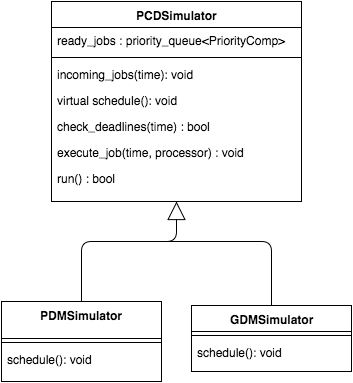

The diagram above was exported from draw.io. Its source (the exported page's mxGraphModel, read from the mxfile embedded in the PNG):
<mxGraphModel dx="662" dy="776" grid="1" gridSize="10" guides="1" tooltips="1" connect="1" arrows="1" fold="1" page="1" pageScale="1" pageWidth="826" pageHeight="1169" background="#ffffff" math="0" shadow="0">
  <root>
    <mxCell id="0" />
    <mxCell id="1" parent="0" />
    <mxCell id="2" value="PCDSimulator" style="swimlane;html=1;fontStyle=1;align=center;verticalAlign=top;childLayout=stackLayout;horizontal=1;startSize=26;horizontalStack=0;resizeParent=1;resizeLast=0;collapsible=1;marginBottom=0;swimlaneFillColor=#ffffff;" vertex="1" parent="1">
      <mxGeometry x="210" y="150" width="250" height="200" as="geometry" />
    </mxCell>
    <mxCell id="3" value="ready_jobs : priority_queue&amp;lt;PriorityComp&amp;gt;" style="text;html=1;strokeColor=none;fillColor=none;align=left;verticalAlign=top;spacingLeft=4;spacingRight=4;whiteSpace=wrap;overflow=hidden;rotatable=0;points=[[0,0.5],[1,0.5]];portConstraint=eastwest;" vertex="1" parent="2">
      <mxGeometry y="26" width="250" height="26" as="geometry" />
    </mxCell>
    <mxCell id="4" value="" style="line;html=1;strokeWidth=1;fillColor=none;align=left;verticalAlign=middle;spacingTop=-1;spacingLeft=3;spacingRight=3;rotatable=0;labelPosition=right;points=[];portConstraint=eastwest;" vertex="1" parent="2">
      <mxGeometry y="52" width="250" height="8" as="geometry" />
    </mxCell>
    <mxCell id="5" value="incoming_jobs(time): void" style="text;html=1;strokeColor=none;fillColor=none;align=left;verticalAlign=top;spacingLeft=4;spacingRight=4;whiteSpace=wrap;overflow=hidden;rotatable=0;points=[[0,0.5],[1,0.5]];portConstraint=eastwest;" vertex="1" parent="2">
      <mxGeometry y="60" width="250" height="26" as="geometry" />
    </mxCell>
    <mxCell id="14" value="virtual schedule(): void" style="text;html=1;strokeColor=none;fillColor=none;align=left;verticalAlign=top;spacingLeft=4;spacingRight=4;whiteSpace=wrap;overflow=hidden;rotatable=0;points=[[0,0.5],[1,0.5]];portConstraint=eastwest;" vertex="1" parent="2">
      <mxGeometry y="86" width="250" height="26" as="geometry" />
    </mxCell>
    <mxCell id="15" value="check_deadlines(time) : bool" style="text;html=1;strokeColor=none;fillColor=none;align=left;verticalAlign=top;spacingLeft=4;spacingRight=4;whiteSpace=wrap;overflow=hidden;rotatable=0;points=[[0,0.5],[1,0.5]];portConstraint=eastwest;" vertex="1" parent="2">
      <mxGeometry y="112" width="250" height="26" as="geometry" />
    </mxCell>
    <mxCell id="16" value="execute_job(time, processor) : void" style="text;html=1;strokeColor=none;fillColor=none;align=left;verticalAlign=top;spacingLeft=4;spacingRight=4;whiteSpace=wrap;overflow=hidden;rotatable=0;points=[[0,0.5],[1,0.5]];portConstraint=eastwest;" vertex="1" parent="2">
      <mxGeometry y="138" width="250" height="26" as="geometry" />
    </mxCell>
    <mxCell id="17" value="run() : bool" style="text;html=1;strokeColor=none;fillColor=none;align=left;verticalAlign=top;spacingLeft=4;spacingRight=4;whiteSpace=wrap;overflow=hidden;rotatable=0;points=[[0,0.5],[1,0.5]];portConstraint=eastwest;" vertex="1" parent="2">
      <mxGeometry y="164" width="250" height="26" as="geometry" />
    </mxCell>
    <mxCell id="6" value="PDMSimulator" style="swimlane;html=1;fontStyle=1;align=center;verticalAlign=top;childLayout=stackLayout;horizontal=1;startSize=37;horizontalStack=0;resizeParent=1;resizeLast=0;collapsible=1;marginBottom=0;swimlaneFillColor=#ffffff;" vertex="1" parent="1">
      <mxGeometry x="160" y="450" width="160" height="80" as="geometry" />
    </mxCell>
    <mxCell id="8" value="" style="line;html=1;strokeWidth=1;fillColor=none;align=left;verticalAlign=middle;spacingTop=-1;spacingLeft=3;spacingRight=3;rotatable=0;labelPosition=right;points=[];portConstraint=eastwest;" vertex="1" parent="6">
      <mxGeometry y="37" width="160" height="8" as="geometry" />
    </mxCell>
    <mxCell id="9" value="schedule(): void" style="text;html=1;strokeColor=none;fillColor=none;align=left;verticalAlign=top;spacingLeft=4;spacingRight=4;whiteSpace=wrap;overflow=hidden;rotatable=0;points=[[0,0.5],[1,0.5]];portConstraint=eastwest;" vertex="1" parent="6">
      <mxGeometry y="45" width="160" height="26" as="geometry" />
    </mxCell>
    <mxCell id="10" value="GDMSimulator" style="swimlane;html=1;fontStyle=1;align=center;verticalAlign=top;childLayout=stackLayout;horizontal=1;startSize=26;horizontalStack=0;resizeParent=1;resizeLast=0;collapsible=1;marginBottom=0;swimlaneFillColor=#ffffff;" vertex="1" parent="1">
      <mxGeometry x="350" y="454" width="160" height="66" as="geometry" />
    </mxCell>
    <mxCell id="12" value="" style="line;html=1;strokeWidth=1;fillColor=none;align=left;verticalAlign=middle;spacingTop=-1;spacingLeft=3;spacingRight=3;rotatable=0;labelPosition=right;points=[];portConstraint=eastwest;" vertex="1" parent="10">
      <mxGeometry y="26" width="160" height="8" as="geometry" />
    </mxCell>
    <mxCell id="13" value="schedule(): void" style="text;html=1;strokeColor=none;fillColor=none;align=left;verticalAlign=top;spacingLeft=4;spacingRight=4;whiteSpace=wrap;overflow=hidden;rotatable=0;points=[[0,0.5],[1,0.5]];portConstraint=eastwest;" vertex="1" parent="10">
      <mxGeometry y="34" width="160" height="26" as="geometry" />
    </mxCell>
    <mxCell id="22" value="" style="endArrow=block;endSize=16;endFill=0;html=1;strokeColor=#000000;entryX=0.5;entryY=1;exitX=0.5;exitY=0;" edge="1" parent="1" source="6" target="2">
      <mxGeometry x="0.6839" y="235" width="160" relative="1" as="geometry">
        <mxPoint x="175" y="401" as="sourcePoint" />
        <mxPoint x="335" y="401" as="targetPoint" />
        <Array as="points">
          <mxPoint x="240" y="390" />
          <mxPoint x="335" y="390" />
        </Array>
        <mxPoint as="offset" />
      </mxGeometry>
    </mxCell>
    <mxCell id="26" value="" style="endArrow=none;endSize=16;endFill=0;html=1;strokeColor=#000000;entryX=0.5;entryY=0;" edge="1" parent="1" target="10">
      <mxGeometry width="160" relative="1" as="geometry">
        <mxPoint x="310" y="390" as="sourcePoint" />
        <mxPoint x="500" y="400" as="targetPoint" />
        <Array as="points">
          <mxPoint x="430" y="390" />
        </Array>
      </mxGeometry>
    </mxCell>
  </root>
</mxGraphModel>